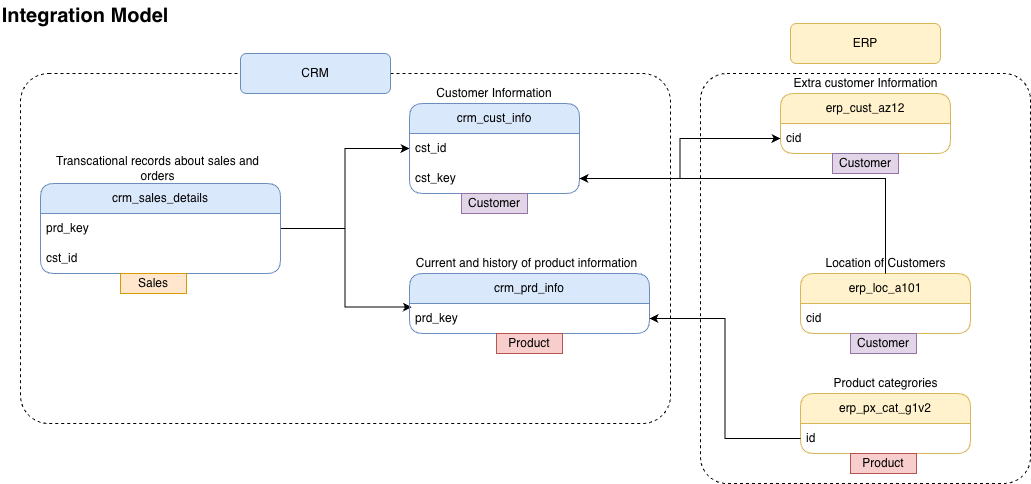

The diagram above was exported from draw.io. Its source (the exported page's mxGraphModel, read from the mxfile embedded in the PNG):
<mxGraphModel dx="1038" dy="678" grid="1" gridSize="10" guides="1" tooltips="1" connect="1" arrows="1" fold="1" page="1" pageScale="1" pageWidth="827" pageHeight="1169" math="0" shadow="0">
  <root>
    <mxCell id="0" />
    <mxCell id="1" parent="0" />
    <mxCell id="n3SfRAXtguiJD40NG7o--1" parent="1" style="text;html=1;whiteSpace=wrap;strokeColor=none;fillColor=none;align=center;verticalAlign=middle;rounded=0;" value="&lt;b&gt;&lt;font style=&quot;font-size: 20px;&quot;&gt;Integration Model&lt;/font&gt;&lt;/b&gt;" vertex="1">
      <mxGeometry height="30" width="170" x="40" y="57" as="geometry" />
    </mxCell>
    <mxCell id="n3SfRAXtguiJD40NG7o--20" edge="1" parent="1" source="n3SfRAXtguiJD40NG7o--18" style="edgeStyle=orthogonalEdgeStyle;rounded=0;orthogonalLoop=1;jettySize=auto;html=1;entryX=0;entryY=0.5;entryDx=0;entryDy=0;" target="n3SfRAXtguiJD40NG7o--7">
      <mxGeometry relative="1" as="geometry" />
    </mxCell>
    <mxCell id="n3SfRAXtguiJD40NG7o--21" edge="1" parent="1" source="n3SfRAXtguiJD40NG7o--18" style="edgeStyle=orthogonalEdgeStyle;rounded=0;orthogonalLoop=1;jettySize=auto;html=1;entryX=0.01;entryY=0.121;entryDx=0;entryDy=0;entryPerimeter=0;" target="n3SfRAXtguiJD40NG7o--12">
      <mxGeometry relative="1" as="geometry" />
    </mxCell>
    <mxCell id="n3SfRAXtguiJD40NG7o--22" connectable="0" parent="1" style="group" value="" vertex="1">
      <mxGeometry height="80" width="170" x="449" y="140" as="geometry" />
    </mxCell>
    <mxCell id="n3SfRAXtguiJD40NG7o--6" parent="n3SfRAXtguiJD40NG7o--22" style="text;html=1;whiteSpace=wrap;strokeColor=none;fillColor=none;align=center;verticalAlign=middle;rounded=0;" value="Customer Information" vertex="1">
      <mxGeometry height="20" width="120" x="25" as="geometry" />
    </mxCell>
    <mxCell id="n3SfRAXtguiJD40NG7o--7" parent="n3SfRAXtguiJD40NG7o--22" style="swimlane;fontStyle=0;childLayout=stackLayout;horizontal=1;startSize=30;horizontalStack=0;resizeParent=1;resizeParentMax=0;resizeLast=0;collapsible=1;marginBottom=0;whiteSpace=wrap;html=1;fillColor=#dae8fc;strokeColor=#6c8ebf;rounded=1;" value="crm_cust_info" vertex="1">
      <mxGeometry height="90" width="170" y="20" as="geometry" />
    </mxCell>
    <mxCell id="n3SfRAXtguiJD40NG7o--8" parent="n3SfRAXtguiJD40NG7o--7" style="text;strokeColor=none;fillColor=none;align=left;verticalAlign=middle;spacingLeft=4;spacingRight=4;overflow=hidden;points=[[0,0.5],[1,0.5]];portConstraint=eastwest;rotatable=0;whiteSpace=wrap;html=1;" value="cst_id" vertex="1">
      <mxGeometry height="30" width="170" y="30" as="geometry" />
    </mxCell>
    <mxCell id="n3SfRAXtguiJD40NG7o--30" parent="n3SfRAXtguiJD40NG7o--7" style="text;strokeColor=none;fillColor=none;align=left;verticalAlign=middle;spacingLeft=4;spacingRight=4;overflow=hidden;points=[[0,0.5],[1,0.5]];portConstraint=eastwest;rotatable=0;whiteSpace=wrap;html=1;" value="cst_key" vertex="1">
      <mxGeometry height="30" width="170" y="60" as="geometry" />
    </mxCell>
    <mxCell id="n3SfRAXtguiJD40NG7o--23" connectable="0" parent="1" style="group" value="" vertex="1">
      <mxGeometry height="80" width="240" x="449" y="310" as="geometry" />
    </mxCell>
    <mxCell id="n3SfRAXtguiJD40NG7o--11" parent="n3SfRAXtguiJD40NG7o--23" style="swimlane;fontStyle=0;childLayout=stackLayout;horizontal=1;startSize=30;horizontalStack=0;resizeParent=1;resizeParentMax=0;resizeLast=0;collapsible=1;marginBottom=0;whiteSpace=wrap;html=1;fillColor=#dae8fc;strokeColor=#6c8ebf;rounded=1;" value="crm_prd_info" vertex="1">
      <mxGeometry height="60" width="240" y="20" as="geometry" />
    </mxCell>
    <mxCell id="n3SfRAXtguiJD40NG7o--12" parent="n3SfRAXtguiJD40NG7o--11" style="text;strokeColor=none;fillColor=none;align=left;verticalAlign=middle;spacingLeft=4;spacingRight=4;overflow=hidden;points=[[0,0.5],[1,0.5]];portConstraint=eastwest;rotatable=0;whiteSpace=wrap;html=1;" value="prd_key" vertex="1">
      <mxGeometry height="30" width="240" y="30" as="geometry" />
    </mxCell>
    <mxCell id="n3SfRAXtguiJD40NG7o--13" parent="n3SfRAXtguiJD40NG7o--23" style="text;html=1;whiteSpace=wrap;strokeColor=none;fillColor=none;align=center;verticalAlign=middle;rounded=0;" value="Current and history of product information" vertex="1">
      <mxGeometry height="20" width="235" as="geometry" />
    </mxCell>
    <mxCell id="n3SfRAXtguiJD40NG7o--24" connectable="0" parent="1" style="group" value="" vertex="1">
      <mxGeometry height="120" width="240" x="80" y="210" as="geometry" />
    </mxCell>
    <mxCell id="n3SfRAXtguiJD40NG7o--16" parent="n3SfRAXtguiJD40NG7o--24" style="text;html=1;whiteSpace=wrap;strokeColor=none;fillColor=none;align=center;verticalAlign=middle;rounded=0;" value="Transcational records about sales and orders" vertex="1">
      <mxGeometry height="30" width="235" as="geometry" />
    </mxCell>
    <mxCell id="n3SfRAXtguiJD40NG7o--17" parent="n3SfRAXtguiJD40NG7o--24" style="swimlane;fontStyle=0;childLayout=stackLayout;horizontal=1;startSize=30;horizontalStack=0;resizeParent=1;resizeParentMax=0;resizeLast=0;collapsible=1;marginBottom=0;whiteSpace=wrap;html=1;fillColor=#dae8fc;strokeColor=#6c8ebf;rounded=1;" value="crm_sales_details" vertex="1">
      <mxGeometry height="90" width="240" y="30" as="geometry" />
    </mxCell>
    <mxCell id="n3SfRAXtguiJD40NG7o--18" parent="n3SfRAXtguiJD40NG7o--17" style="text;strokeColor=none;fillColor=none;align=left;verticalAlign=middle;spacingLeft=4;spacingRight=4;overflow=hidden;points=[[0,0.5],[1,0.5]];portConstraint=eastwest;rotatable=0;whiteSpace=wrap;html=1;" value="prd_key" vertex="1">
      <mxGeometry height="30" width="240" y="30" as="geometry" />
    </mxCell>
    <mxCell id="n3SfRAXtguiJD40NG7o--19" parent="n3SfRAXtguiJD40NG7o--17" style="text;strokeColor=none;fillColor=none;align=left;verticalAlign=middle;spacingLeft=4;spacingRight=4;overflow=hidden;points=[[0,0.5],[1,0.5]];portConstraint=eastwest;rotatable=0;whiteSpace=wrap;html=1;" value="cst_id" vertex="1">
      <mxGeometry height="30" width="240" y="60" as="geometry" />
    </mxCell>
    <mxCell id="n3SfRAXtguiJD40NG7o--25" connectable="0" parent="1" style="group" value="" vertex="1">
      <mxGeometry height="80" width="190" x="820" y="130" as="geometry" />
    </mxCell>
    <mxCell id="n3SfRAXtguiJD40NG7o--26" parent="n3SfRAXtguiJD40NG7o--25" style="text;html=1;whiteSpace=wrap;strokeColor=none;fillColor=none;align=center;verticalAlign=middle;rounded=0;" value="Extra customer Information" vertex="1">
      <mxGeometry height="20" width="165" x="2.5" as="geometry" />
    </mxCell>
    <mxCell id="n3SfRAXtguiJD40NG7o--27" parent="n3SfRAXtguiJD40NG7o--25" style="swimlane;fontStyle=0;childLayout=stackLayout;horizontal=1;startSize=30;horizontalStack=0;resizeParent=1;resizeParentMax=0;resizeLast=0;collapsible=1;marginBottom=0;whiteSpace=wrap;html=1;fillColor=#fff2cc;strokeColor=#d6b656;rounded=1;" value="erp_cust_az12" vertex="1">
      <mxGeometry height="60" width="170" y="20" as="geometry" />
    </mxCell>
    <mxCell id="n3SfRAXtguiJD40NG7o--28" parent="n3SfRAXtguiJD40NG7o--27" style="text;strokeColor=none;fillColor=none;align=left;verticalAlign=middle;spacingLeft=4;spacingRight=4;overflow=hidden;points=[[0,0.5],[1,0.5]];portConstraint=eastwest;rotatable=0;whiteSpace=wrap;html=1;" value="cid" vertex="1">
      <mxGeometry height="30" width="170" y="30" as="geometry" />
    </mxCell>
    <mxCell id="n3SfRAXtguiJD40NG7o--31" edge="1" parent="1" source="n3SfRAXtguiJD40NG7o--30" style="edgeStyle=orthogonalEdgeStyle;rounded=0;orthogonalLoop=1;jettySize=auto;html=1;entryX=0;entryY=0.5;entryDx=0;entryDy=0;" target="n3SfRAXtguiJD40NG7o--28">
      <mxGeometry relative="1" as="geometry" />
    </mxCell>
    <mxCell id="n3SfRAXtguiJD40NG7o--32" connectable="0" parent="1" style="group" value="" vertex="1">
      <mxGeometry height="80" width="190" x="840" y="310" as="geometry" />
    </mxCell>
    <mxCell id="n3SfRAXtguiJD40NG7o--33" parent="n3SfRAXtguiJD40NG7o--32" style="text;html=1;whiteSpace=wrap;strokeColor=none;fillColor=none;align=center;verticalAlign=middle;rounded=0;" value="Location of Customers" vertex="1">
      <mxGeometry height="20" width="165" x="2.5" as="geometry" />
    </mxCell>
    <mxCell id="n3SfRAXtguiJD40NG7o--34" parent="n3SfRAXtguiJD40NG7o--32" style="swimlane;fontStyle=0;childLayout=stackLayout;horizontal=1;startSize=30;horizontalStack=0;resizeParent=1;resizeParentMax=0;resizeLast=0;collapsible=1;marginBottom=0;whiteSpace=wrap;html=1;fillColor=#fff2cc;strokeColor=#d6b656;rounded=1;" value="erp_loc_a101" vertex="1">
      <mxGeometry height="60" width="170" y="20" as="geometry" />
    </mxCell>
    <mxCell id="n3SfRAXtguiJD40NG7o--35" parent="n3SfRAXtguiJD40NG7o--34" style="text;strokeColor=none;fillColor=none;align=left;verticalAlign=middle;spacingLeft=4;spacingRight=4;overflow=hidden;points=[[0,0.5],[1,0.5]];portConstraint=eastwest;rotatable=0;whiteSpace=wrap;html=1;" value="cid" vertex="1">
      <mxGeometry height="30" width="170" y="30" as="geometry" />
    </mxCell>
    <mxCell id="n3SfRAXtguiJD40NG7o--36" edge="1" parent="1" source="n3SfRAXtguiJD40NG7o--34" style="edgeStyle=orthogonalEdgeStyle;rounded=0;orthogonalLoop=1;jettySize=auto;html=1;entryX=1;entryY=0.5;entryDx=0;entryDy=0;" target="n3SfRAXtguiJD40NG7o--30">
      <mxGeometry relative="1" as="geometry" />
    </mxCell>
    <mxCell id="n3SfRAXtguiJD40NG7o--37" connectable="0" parent="1" style="group" value="" vertex="1">
      <mxGeometry height="80" width="190" x="840" y="430" as="geometry" />
    </mxCell>
    <mxCell id="n3SfRAXtguiJD40NG7o--38" parent="n3SfRAXtguiJD40NG7o--37" style="text;html=1;whiteSpace=wrap;strokeColor=none;fillColor=none;align=center;verticalAlign=middle;rounded=0;" value="Product categrories" vertex="1">
      <mxGeometry height="20" width="165" x="2.5" as="geometry" />
    </mxCell>
    <mxCell id="n3SfRAXtguiJD40NG7o--39" parent="n3SfRAXtguiJD40NG7o--37" style="swimlane;fontStyle=0;childLayout=stackLayout;horizontal=1;startSize=30;horizontalStack=0;resizeParent=1;resizeParentMax=0;resizeLast=0;collapsible=1;marginBottom=0;whiteSpace=wrap;html=1;fillColor=#fff2cc;strokeColor=#d6b656;rounded=1;" value="erp_px_cat_g1v2" vertex="1">
      <mxGeometry height="60" width="170" y="20" as="geometry" />
    </mxCell>
    <mxCell id="n3SfRAXtguiJD40NG7o--40" parent="n3SfRAXtguiJD40NG7o--39" style="text;strokeColor=none;fillColor=none;align=left;verticalAlign=middle;spacingLeft=4;spacingRight=4;overflow=hidden;points=[[0,0.5],[1,0.5]];portConstraint=eastwest;rotatable=0;whiteSpace=wrap;html=1;" value="id" vertex="1">
      <mxGeometry height="30" width="170" y="30" as="geometry" />
    </mxCell>
    <mxCell id="n3SfRAXtguiJD40NG7o--41" edge="1" parent="1" source="n3SfRAXtguiJD40NG7o--40" style="edgeStyle=orthogonalEdgeStyle;rounded=0;orthogonalLoop=1;jettySize=auto;html=1;entryX=1;entryY=0.5;entryDx=0;entryDy=0;" target="n3SfRAXtguiJD40NG7o--12">
      <mxGeometry relative="1" as="geometry" />
    </mxCell>
    <mxCell id="n3SfRAXtguiJD40NG7o--42" parent="1" style="rounded=1;whiteSpace=wrap;html=1;arcSize=8;fillColor=none;dashed=1;" value="" vertex="1">
      <mxGeometry height="350" width="650" x="60" y="130" as="geometry" />
    </mxCell>
    <mxCell id="n3SfRAXtguiJD40NG7o--43" parent="1" style="rounded=1;whiteSpace=wrap;html=1;fillColor=#dae8fc;strokeColor=#6c8ebf;" value="CRM" vertex="1">
      <mxGeometry height="40" width="150" x="280" y="110" as="geometry" />
    </mxCell>
    <mxCell id="n3SfRAXtguiJD40NG7o--44" parent="1" style="rounded=1;whiteSpace=wrap;html=1;arcSize=8;fillColor=none;dashed=1;" value="" vertex="1">
      <mxGeometry height="410" width="330" x="740" y="130" as="geometry" />
    </mxCell>
    <mxCell id="n3SfRAXtguiJD40NG7o--45" parent="1" style="rounded=1;whiteSpace=wrap;html=1;fillColor=#fff2cc;strokeColor=#d6b656;" value="ERP" vertex="1">
      <mxGeometry height="40" width="150" x="830" y="80" as="geometry" />
    </mxCell>
    <mxCell id="fZuQvwshjI6ZEOa3U0FP-1" parent="1" style="text;html=1;strokeColor=#b85450;fillColor=#f8cecc;align=center;verticalAlign=middle;whiteSpace=wrap;overflow=hidden;" value="Product" vertex="1">
      <mxGeometry height="20" width="66" x="536" y="390" as="geometry" />
    </mxCell>
    <mxCell id="fZuQvwshjI6ZEOa3U0FP-2" parent="1" style="text;html=1;strokeColor=#9673a6;fillColor=#e1d5e7;align=center;verticalAlign=middle;whiteSpace=wrap;overflow=hidden;" value="Customer" vertex="1">
      <mxGeometry height="20" width="66" x="501" y="250" as="geometry" />
    </mxCell>
    <mxCell id="fZuQvwshjI6ZEOa3U0FP-3" parent="1" style="text;html=1;strokeColor=#9673a6;fillColor=#e1d5e7;align=center;verticalAlign=middle;whiteSpace=wrap;overflow=hidden;" value="Customer" vertex="1">
      <mxGeometry height="20" width="66" x="872" y="210" as="geometry" />
    </mxCell>
    <mxCell id="fZuQvwshjI6ZEOa3U0FP-4" parent="1" style="text;html=1;strokeColor=#9673a6;fillColor=#e1d5e7;align=center;verticalAlign=middle;whiteSpace=wrap;overflow=hidden;" value="Customer" vertex="1">
      <mxGeometry height="20" width="66" x="890" y="390" as="geometry" />
    </mxCell>
    <mxCell id="fZuQvwshjI6ZEOa3U0FP-5" parent="1" style="text;html=1;strokeColor=#b85450;fillColor=#f8cecc;align=center;verticalAlign=middle;whiteSpace=wrap;overflow=hidden;" value="Product" vertex="1">
      <mxGeometry height="20" width="66" x="890" y="510" as="geometry" />
    </mxCell>
    <mxCell id="fZuQvwshjI6ZEOa3U0FP-6" parent="1" style="text;html=1;strokeColor=#d79b00;fillColor=#ffe6cc;align=center;verticalAlign=middle;whiteSpace=wrap;overflow=hidden;" value="Sales" vertex="1">
      <mxGeometry height="20" width="66" x="160" y="330" as="geometry" />
    </mxCell>
  </root>
</mxGraphModel>